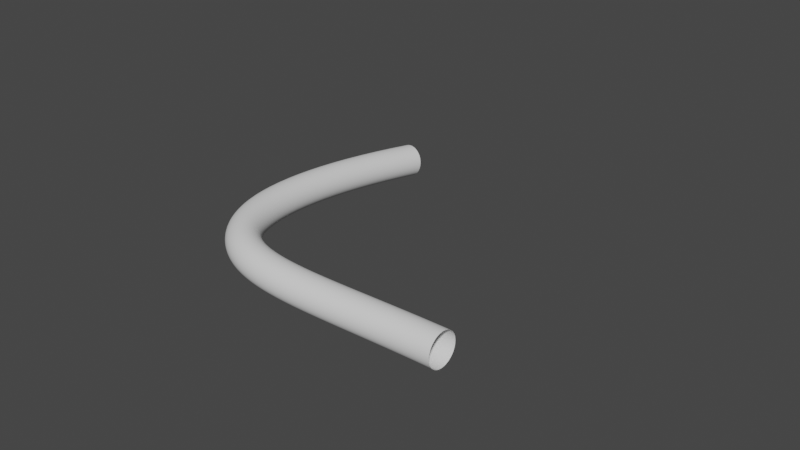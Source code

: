 # Source: cable_en_codo.blend  (saved by Blender 2.82.7; exported with 4.5.12 LTS)
import bpy
from mathutils import Matrix  # noqa: F401  (used for matrix-valued properties, if any)

bpy.ops.wm.read_factory_settings(use_empty=True)
scene = bpy.context.scene
scene.name = 'Scene'

# ---- collections
col_collection = bpy.data.collections.new('Collection'); scene.collection.children.link(col_collection)

# ---- world
world_world = bpy.data.worlds.new('World'); scene.world = world_world
world_world.use_nodes = True; world_world.node_tree.nodes.clear()
_N = world_world.node_tree.nodes; _L = world_world.node_tree.links
n0 = _N.new('ShaderNodeOutputWorld'); n0.name = 'World Output'; n0.location = (300, 300)
n1 = _N.new('ShaderNodeBackground'); n1.name = 'Background'; n1.location = (10, 300)
n1.inputs[0].default_value = (0.05088, 0.05088, 0.05088, 1.0)
_L.new(n1.outputs[0], n0.inputs[0])
n0.is_active_output = True
world_world.color = (0.05088, 0.05088, 0.05088)
world_world.use_sun_shadow = False
world_world.sun_shadow_jitter_overblur = 0.0

# ---- curves / text
cu_nurbspath = bpy.data.curves.new('NurbsPath', 'CURVE')
cu_nurbspath.dimensions = '3D'
_sp = cu_nurbspath.splines.new('NURBS'); _sp.points.add(4)
_sp.points.foreach_set('co', [-0.4105, 4.575, -0.2135, 1.0, -1.0, 0.0, 0.4082, 1.0, 0.0, -0.3694, 0.0, 1.0, 1.0, 0.0, 0.0, 1.0, 3.855, 0.0, 0.0, 1.0])
_sp.order_u = 5
_sp.order_v = 0
_sp.use_endpoint_u = True
cu_nurbspath.use_path = True
cu_nurbspath.use_path_clamp = True
cu_nurbspath.bevel_mode = 'OBJECT'
cu_nurbspath.fill_mode = 'FULL'
cu_beziercircle = bpy.data.curves.new('BezierCircle', 'CURVE')
cu_beziercircle.dimensions = '3D'
_sp = cu_beziercircle.splines.new('BEZIER'); _sp.bezier_points.add(3)
_sp.bezier_points.foreach_set('co', [-1.0, 0.0, 0.0, 0.0, 1.0, 0.0, 1.0, 0.0, 0.0, 0.0, -1.0, 0.0])
_sp.bezier_points.foreach_set('handle_left', [-1.0, -0.5521, 0.0, -0.5521, 1.0, 0.0, 1.0, 0.5521, 0.0, 0.5521, -1.0, 0.0])
_sp.bezier_points.foreach_set('handle_right', [-1.0, 0.5521, 0.0, 0.5521, 1.0, 0.0, 1.0, -0.5521, 0.0, -0.5521, -1.0, 0.0])
for _p, _l, _r in zip(_sp.bezier_points, ['AUTO', 'AUTO', 'AUTO', 'AUTO'], ['AUTO', 'AUTO', 'AUTO', 'AUTO']): _p.handle_left_type = _l; _p.handle_right_type = _r
_sp.order_u = 0
_sp.order_v = 0
_sp.use_cyclic_u = True
cu_beziercircle.use_path = True
cu_beziercircle.use_path_clamp = True
cu_beziercircle.fill_mode = 'FULL'

# ---- objects
ob_nurbspath = bpy.data.objects.new('NurbsPath', cu_nurbspath)
ob_beziercircle = bpy.data.objects.new('BezierCircle', cu_beziercircle)

# ---- transforms, parenting, visibility, modifiers, constraints
ob_nurbspath.location = (0.0, 0.0, 0.0)
ob_nurbspath.lineart.crease_threshold = 0.0
ob_beziercircle.location = (0.0, 3.848, 0.0)
ob_beziercircle.scale = (0.2662, 0.2662, 0.2662)
ob_beziercircle.lineart.crease_threshold = 0.0
cu_nurbspath.bevel_object = ob_beziercircle

# ---- collection membership
col_collection.objects.link(ob_nurbspath)
col_collection.objects.link(ob_beziercircle)

# ---- scene / render settings (as saved in the file)
scene.frame_start = 1; scene.frame_end = 250; scene.frame_set(1)
scene.render.engine = 'BLENDER_EEVEE_NEXT'
scene.cycles.use_denoising = False
scene.cycles.samples = 128
scene.cycles.sampling_pattern = 'TABULATED_SOBOL'
scene.cycles.use_adaptive_sampling = False
scene.cycles.use_light_tree = False
scene.view_settings.view_transform = 'Filmic'
bpy.context.view_layer.update()

# ---- added for rendering (the .blend has no active camera and no usable light): camera, sun
cam_auto = bpy.data.cameras.new('AutoCamera')
cam_auto.lens = 50.0
cam_auto.sensor_width = 36.0
cam_auto.clip_end = 1000.0
ob_auto_camera = bpy.data.objects.new('AutoCamera', cam_auto)
scene.collection.objects.link(ob_auto_camera)
ob_auto_camera.location = (10.7758, -9.11521, 7.57609)
ob_auto_camera.rotation_euler = (1.09748, -7.21219e-08, 0.694738)
scene.camera = ob_auto_camera
light_auto_sun = bpy.data.lights.new('AutoSun', 'SUN')
light_auto_sun.energy = 3.0
light_auto_sun.angle = 0.0523599
ob_auto_sun = bpy.data.objects.new('AutoSun', light_auto_sun)
scene.collection.objects.link(ob_auto_sun)
ob_auto_sun.rotation_euler = (0.872665, 0.174533, 0.523599)
bpy.context.view_layer.update()
